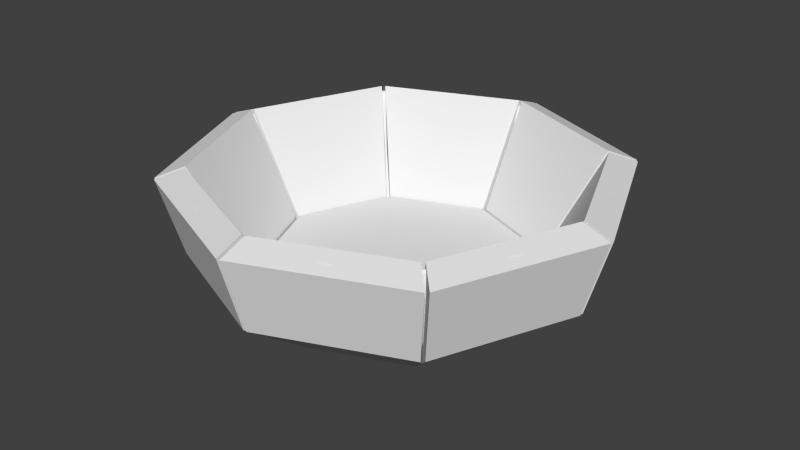 # Source: bowl.blend  (saved by Blender 2.73.0; exported with 4.5.12 LTS)
import bpy
from mathutils import Matrix  # noqa: F401  (used for matrix-valued properties, if any)

bpy.ops.wm.read_factory_settings(use_empty=True)
scene = bpy.context.scene
scene.name = 'Scene'

# ---- collections
col_collection_1 = bpy.data.collections.new('Collection 1'); scene.collection.children.link(col_collection_1)

# ---- world
world_world = bpy.data.worlds.new('World'); scene.world = world_world
world_world.color = (0.05088, 0.05088, 0.05088)
world_world.use_sun_shadow = False
world_world.sun_shadow_jitter_overblur = 0.0
world_world.cycles.sampling_method = 'MANUAL'
world_world.cycles.sample_map_resolution = 256

# ---- meshes
me_cylinder_012 = bpy.data.meshes.new('Cylinder.012')
me_cylinder_012.from_pydata([(-8.835, 0.1244, 0.01767), (-9.037, 0.1244, 2.141), (-6.335, 6.159, 0.01767), (-6.478, 6.302, 2.141), (-12.76, 0.1244, 8.905), (-14.61, 0.1244, 8.218), (-9.108, 8.932, 8.905), (-10.42, 10.24, 8.218), (-9.371, 9.195, 3.164), (-13.13, 0.1244, 3.164)], [], [(9, 5, 7, 8), (5, 4, 6, 7), (0, 9, 8, 2), (4, 1, 3, 6), (0, 2, 3, 1), (9, 0, 1, 4, 5), (8, 7, 6, 3, 2)])
me_cylinder_012.use_remesh_preserve_volume = False
me_cylinder_012.use_remesh_preserve_attributes = False
me_cylinder_012.use_mirror_vertex_groups = False
me_cylinder_012.update()
me_cylinder_011 = bpy.data.meshes.new('Cylinder.011')
me_cylinder_011.from_pydata([(-6.335, -6.159, 0.01767), (-6.478, -6.302, 2.141), (-8.835, -0.1244, 0.01767), (-9.037, -0.1244, 2.141), (-9.108, -8.932, 8.905), (-10.42, -10.24, 8.218), (-12.76, -0.1244, 8.905), (-14.61, -0.1244, 8.218), (-13.13, -0.1244, 3.164), (-9.371, -9.195, 3.164)], [], [(4, 1, 3, 6), (9, 5, 7, 8), (5, 4, 6, 7), (0, 9, 8, 2), (0, 2, 3, 1), (8, 7, 6, 3, 2), (9, 0, 1, 4, 5)])
me_cylinder_011.use_remesh_preserve_volume = False
me_cylinder_011.use_remesh_preserve_attributes = False
me_cylinder_011.use_mirror_vertex_groups = False
me_cylinder_011.update()
me_cylinder_009 = bpy.data.meshes.new('Cylinder.009')
me_cylinder_009.from_pydata([(-0.1244, 8.835, 0.01767), (-0.1244, 9.037, 2.141), (-6.159, 6.335, 0.01767), (-6.302, 6.478, 2.141), (-0.1244, 14.61, 8.218), (-0.1244, 12.76, 8.905), (-8.932, 9.108, 8.905), (-10.24, 10.42, 8.218), (-0.1244, 13.13, 3.164), (-9.195, 9.371, 3.164)], [], [(6, 3, 1, 5), (9, 7, 4, 8), (7, 6, 5, 4), (2, 9, 8, 0), (2, 0, 1, 3), (0, 8, 4, 5, 1), (9, 2, 3, 6, 7)])
me_cylinder_009.use_remesh_preserve_volume = False
me_cylinder_009.use_remesh_preserve_attributes = False
me_cylinder_009.use_mirror_vertex_groups = False
me_cylinder_009.update()
me_cylinder_008 = bpy.data.meshes.new('Cylinder.008')
me_cylinder_008.from_pydata([(9.195, 9.371, 3.164), (0.1244, 13.13, 3.164), (10.24, 10.42, 8.218), (8.932, 9.108, 8.905), (0.1244, 12.76, 8.905), (0.1244, 14.61, 8.218), (6.302, 6.478, 2.141), (6.159, 6.335, 0.01767), (0.1244, 9.037, 2.141), (0.1244, 8.835, 0.01767)], [], [(5, 4, 3, 2), (1, 5, 2, 0), (4, 8, 6, 3), (9, 1, 0, 7), (6, 8, 9, 7), (6, 7, 0, 2, 3), (4, 5, 1, 9, 8)])
me_cylinder_008.use_remesh_preserve_volume = False
me_cylinder_008.use_remesh_preserve_attributes = False
me_cylinder_008.use_mirror_vertex_groups = False
me_cylinder_008.update()
me_cylinder_007 = bpy.data.meshes.new('Cylinder.007')
me_cylinder_007.from_pydata([(9.371, 9.195, 3.164), (13.13, 0.1244, 3.164), (14.61, 0.1244, 8.218), (12.76, 0.1244, 8.905), (10.42, 10.24, 8.218), (9.108, 8.932, 8.905), (9.037, 0.1244, 2.141), (8.835, 0.1244, 0.01767), (6.478, 6.302, 2.141), (6.335, 6.159, 0.01767)], [], [(9, 0, 1, 7), (4, 5, 3, 2), (0, 4, 2, 1), (5, 8, 6, 3), (6, 8, 9, 7), (6, 7, 1, 2, 3), (8, 5, 4, 0, 9)])
me_cylinder_007.use_remesh_preserve_volume = False
me_cylinder_007.use_remesh_preserve_attributes = False
me_cylinder_007.use_mirror_vertex_groups = False
me_cylinder_007.update()
me_cylinder_006 = bpy.data.meshes.new('Cylinder.006')
me_cylinder_006.from_pydata([(13.13, -0.1244, 3.164), (9.371, -9.195, 3.164), (10.42, -10.24, 8.218), (9.108, -8.932, 8.905), (14.61, -0.1244, 8.218), (12.76, -0.1244, 8.905), (6.478, -6.302, 2.141), (6.335, -6.159, 0.01767), (9.037, -0.1244, 2.141), (8.835, -0.1244, 0.01767)], [], [(9, 0, 1, 7), (4, 5, 3, 2), (0, 4, 2, 1), (5, 8, 6, 3), (6, 8, 9, 7), (6, 7, 1, 2, 3), (8, 5, 4, 0, 9)])
me_cylinder_006.use_remesh_preserve_volume = False
me_cylinder_006.use_remesh_preserve_attributes = False
me_cylinder_006.use_mirror_vertex_groups = False
me_cylinder_006.update()
me_cylinder_005 = bpy.data.meshes.new('Cylinder.005')
me_cylinder_005.from_pydata([(6.159, -6.335, 0.01767), (6.302, -6.478, 2.141), (0.1244, -8.835, 0.01767), (0.1244, -9.037, 2.141), (8.932, -9.108, 8.905), (10.24, -10.42, 8.218), (0.1244, -12.76, 8.905), (0.1244, -14.61, 8.218), (0.1244, -13.13, 3.164), (9.195, -9.371, 3.164)], [], [(4, 1, 3, 6), (9, 5, 7, 8), (5, 4, 6, 7), (0, 9, 8, 2), (0, 2, 3, 1), (8, 7, 6, 3, 2), (9, 0, 1, 4, 5)])
me_cylinder_005.use_remesh_preserve_volume = False
me_cylinder_005.use_remesh_preserve_attributes = False
me_cylinder_005.use_mirror_vertex_groups = False
me_cylinder_005.update()
me_cylinder_003 = bpy.data.meshes.new('Cylinder.003')
me_cylinder_003.from_pydata([(-0.1244, -8.835, 0.01767), (-0.1244, -9.037, 2.141), (-6.159, -6.335, 0.01767), (-6.302, -6.478, 2.141), (-0.1244, -12.76, 8.905), (-0.1244, -14.61, 8.218), (-8.932, -9.108, 8.905), (-10.24, -10.42, 8.218), (-9.195, -9.371, 3.164), (-0.1244, -13.13, 3.164)], [], [(4, 1, 3, 6), (9, 5, 7, 8), (5, 4, 6, 7), (0, 9, 8, 2), (0, 2, 3, 1), (8, 7, 6, 3, 2), (9, 0, 1, 4, 5)])
me_cylinder_003.use_remesh_preserve_volume = False
me_cylinder_003.use_remesh_preserve_attributes = False
me_cylinder_003.use_mirror_vertex_groups = False
me_cylinder_003.update()
me_cylinder_002 = bpy.data.meshes.new('Cylinder.002')
me_cylinder_002.from_pydata([(-5.699e-08, 8.688, 0.02543), (-6.685e-08, 8.895, 2.122), (6.144, 6.144, 0.02543), (6.289, 6.289, 2.122), (8.688, -2.982e-07, 0.02543), (8.895, -3.219e-07, 2.122), (6.144, -6.144, 0.02543), (6.289, -6.289, 2.122), (-8.165e-07, -8.688, 0.02543), (-8.444e-07, -8.895, 2.122), (-6.144, -6.144, 0.02543), (-6.289, -6.289, 2.122), (-8.688, 1.852e-07, 0.02543), (-8.895, 1.729e-07, 2.122), (-6.144, 6.144, 0.02543), (-6.289, 6.289, 2.122)], [], [(3, 1, 15, 13, 11, 9, 7, 5), (0, 2, 4, 6, 8, 10, 12, 14), (4, 5, 7, 6), (2, 3, 5, 4), (0, 1, 3, 2), (14, 15, 1, 0), (12, 13, 15, 14), (10, 11, 13, 12), (8, 9, 11, 10), (6, 7, 9, 8)])
me_cylinder_002.use_remesh_preserve_volume = False
me_cylinder_002.use_remesh_preserve_attributes = False
me_cylinder_002.use_mirror_vertex_groups = False
me_cylinder_002.update()
me_cylinder = bpy.data.meshes.new('Cylinder')
me_cylinder.from_pydata([(2.498, 6.03, 0.7051), (6.03, 2.498, 0.7051), (6.03, -2.498, 0.7051), (2.498, -6.03, 0.7051), (-2.498, -6.03, 0.7051), (-6.03, -2.498, 0.7051), (-5.364e-07, 2.861e-07, 0.364), (-2.498, 6.03, 0.7051), (-6.03, 2.498, 0.7051), (-6.706e-08, 6.706e-08, 0.02539), (-7.672, 3.178, 0.5851), (-11.17, 4.628, 3.741), (-11.94, 4.945, 8.337), (-11.76, 4.87, 8.473), (-10.91, 4.518, 4.52), (-3.178, 7.672, 0.5851), (-4.628, 11.17, 3.741), (-4.945, 11.94, 8.337), (-4.87, 11.76, 8.473), (-4.518, 10.91, 4.52), (-7.672, -3.178, 0.5851), (-11.17, -4.628, 3.741), (-11.94, -4.945, 8.337), (-11.76, -4.87, 8.473), (-10.91, -4.518, 4.52), (-3.178, -7.672, 0.5851), (-4.628, -11.17, 3.741), (-4.945, -11.94, 8.337), (-4.87, -11.76, 8.473), (-4.518, -10.91, 4.52), (3.178, -7.672, 0.5851), (4.628, -11.17, 3.741), (4.945, -11.94, 8.337), (4.87, -11.76, 8.473), (4.518, -10.91, 4.52), (7.672, -3.178, 0.5851), (11.17, -4.628, 3.741), (11.94, -4.945, 8.337), (11.76, -4.87, 8.473), (10.91, -4.518, 4.52), (7.672, 3.178, 0.5851), (11.17, 4.628, 3.741), (11.94, 4.945, 8.337), (11.76, 4.87, 8.473), (10.91, 4.518, 4.52), (3.178, 7.672, 0.5851), (4.628, 11.17, 3.741), (4.945, 11.94, 8.337), (4.87, 11.76, 8.473), (4.518, 10.91, 4.52), (3.18, 7.678, 0.1575), (7.678, 3.18, 0.1575), (7.678, -3.18, 0.1575), (3.18, -7.678, 0.1575), (-3.18, -7.678, 0.1575), (-7.678, -3.18, 0.1575), (-3.18, 7.678, 0.1575), (-7.678, 3.18, 0.1575), (-1.556e-07, 6.547, 0.7051), (5.895, 5.895, 0.1575), (8.336, -2.012e-07, 0.1575), (5.895, -5.895, 0.1575), (-7.376e-07, -8.336, 0.1575), (-5.895, -5.895, 0.1575), (-8.336, 6.706e-08, 0.1575), (-5.895, 5.895, 0.1575), (-1.341e-07, 8.33, 0.5851), (-1.417e-07, 12.13, 3.741), (-7.686e-08, 12.96, 8.337), (-7.773e-08, 12.77, 8.473), (-1.342e-07, 11.84, 4.52), (4.63, 4.63, 0.7051), (8.374, 8.374, 4.52), (9.027, 9.027, 8.473), (9.166, 9.166, 8.337), (8.579, 8.579, 3.741), (6.547, -1.067e-07, 0.7051), (11.84, -3.776e-07, 4.52), (12.77, -5.314e-07, 8.473), (12.96, -4.301e-07, 8.337), (12.13, -2.623e-07, 3.741), (4.63, -4.63, 0.7051), (8.374, -8.374, 4.52), (9.027, -9.027, 8.473), (9.166, -9.166, 8.337), (8.579, -8.579, 3.741), (-6.145e-07, -6.547, 0.7051), (-7.659e-07, -11.84, 4.52), (-1.107e-06, -12.77, 8.473), (-1.115e-06, -12.96, 8.337), (-9.285e-07, -12.13, 3.741), (-4.63, -4.63, 0.7051), (-8.374, -8.374, 4.52), (-9.027, -9.027, 8.473), (-9.166, -9.166, 8.337), (-8.579, -8.579, 3.741), (-6.547, 9.73e-08, 0.7051), (-11.84, 1.47e-09, 4.52), (-12.77, 8.615e-08, 8.473), (-12.96, 8.895e-08, 8.337), (-12.13, 1.311e-07, 3.741), (-4.63, 4.63, 0.7051), (-8.374, 8.374, 4.52), (-9.027, 9.027, 8.473), (-9.166, 9.166, 8.337), (-8.579, 8.579, 3.741), (-8.61, 3.566, 0.8329), (-11.94, 4.945, 6.861), (-11.87, 4.918, 8.536), (-11.47, 4.75, 7.599), (-8.468, 3.508, 1.435), (-3.566, 8.61, 0.8329), (-4.945, 11.94, 6.861), (-4.918, 11.87, 8.536), (-4.75, 11.47, 7.599), (-3.508, 8.468, 1.435), (-8.61, -3.566, 0.8329), (-11.94, -4.945, 6.861), (-11.87, -4.918, 8.536), (-11.47, -4.75, 7.599), (-8.468, -3.508, 1.435), (-3.566, -8.61, 0.8329), (-4.945, -11.94, 6.861), (-4.918, -11.87, 8.536), (-4.75, -11.47, 7.599), (-3.508, -8.468, 1.435), (3.566, -8.61, 0.8329), (4.945, -11.94, 6.861), (4.918, -11.87, 8.536), (4.75, -11.47, 7.599), (3.508, -8.468, 1.435), (8.61, -3.566, 0.8329), (11.94, -4.945, 6.861), (11.87, -4.918, 8.536), (11.47, -4.75, 7.599), (8.468, -3.508, 1.435), (8.61, 3.566, 0.8329), (11.94, 4.945, 6.861), (11.87, 4.918, 8.536), (11.47, 4.75, 7.599), (8.468, 3.508, 1.435), (3.566, 8.61, 0.8329), (4.945, 11.94, 6.861), (4.918, 11.87, 8.536), (4.75, 11.47, 7.599), (3.508, 8.468, 1.435), (5.89, 5.89, 0.5851), (8.33, -2.682e-07, 0.5851), (5.89, -5.89, 0.5851), (-8.047e-07, -8.33, 0.5851), (-5.89, -5.89, 0.5851), (-8.33, 2.012e-07, 0.5851), (-5.89, 5.89, 0.5851), (-1.341e-07, 8.336, 0.1575), (3.179, 7.674, 0.4211), (7.674, 3.179, 0.4211), (7.674, -3.179, 0.4211), (3.179, -7.674, 0.4211), (-3.179, -7.674, 0.4211), (-7.674, -3.179, 0.4211), (-3.179, 7.674, 0.4211), (-7.674, 3.179, 0.4211), (-1.543e-07, 9.348, 0.8329), (-1.175e-07, 12.96, 6.861), (-1.687e-07, 12.89, 8.536), (-7.158e-08, 12.45, 7.599), (-1.58e-07, 9.194, 1.435), (6.501, 6.501, 1.435), (8.805, 8.805, 7.599), (9.116, 9.116, 8.536), (9.166, 9.166, 6.861), (6.61, 6.61, 0.8329), (9.194, -2.96e-07, 1.435), (12.45, -4.513e-07, 7.599), (12.89, -5.289e-07, 8.536), (12.96, -4.395e-07, 6.861), (9.348, -2.943e-07, 0.8329), (6.501, -6.501, 1.435), (8.805, -8.805, 7.599), (9.116, -9.116, 8.536), (9.166, -9.166, 6.861), (6.61, -6.61, 0.8329), (-7.435e-07, -9.194, 1.435), (-9.34e-07, -12.45, 7.599), (-1.142e-06, -12.89, 8.536), (-1.074e-06, -12.96, 6.861), (-8.327e-07, -9.348, 0.8329), (-6.501, -6.501, 1.435), (-8.805, -8.805, 7.599), (-9.116, -9.116, 8.536), (-9.166, -9.166, 6.861), (-6.61, -6.61, 0.8329), (-9.194, 8.236e-08, 1.435), (-12.45, 7.782e-08, 7.599), (-12.89, 4.13e-08, 8.536), (-12.96, 8.541e-08, 6.861), (-9.348, 1.545e-07, 0.8329), (-6.501, 6.501, 1.435), (-8.805, 8.805, 7.599), (-9.116, 9.116, 8.536), (-9.166, 9.166, 6.861), (-6.61, 6.61, 0.8329), (5.892, 5.892, 0.4211), (8.332, -2.509e-07, 0.4211), (5.892, -5.892, 0.4211), (-7.594e-07, -8.332, 0.4211), (-5.892, -5.892, 0.4211), (-8.332, 1.165e-07, 0.4211), (-5.892, 5.892, 0.4211), (-1.485e-07, 8.332, 0.4211)], [], [(0, 145, 166, 58), (0, 71, 167, 145), (1, 140, 167, 71), (6, 1, 71, 0), (1, 76, 172, 140), (2, 135, 172, 76), (6, 2, 76, 1), (2, 81, 177, 135), (3, 130, 177, 81), (6, 3, 81, 2), (3, 86, 182, 130), (4, 125, 182, 86), (6, 4, 86, 3), (4, 91, 187, 125), (5, 120, 187, 91), (6, 5, 91, 4), (5, 96, 192, 120), (6, 8, 96, 5), (7, 115, 197, 101), (8, 6, 7, 101), (7, 58, 166, 115), (8, 110, 192, 96), (6, 0, 58, 7), (8, 101, 197, 110), (50, 59, 51, 9), (51, 60, 52, 9), (52, 61, 53, 9), (53, 62, 54, 9), (54, 63, 55, 9), (55, 64, 57, 9), (57, 65, 56, 9), (10, 161, 207, 151), (10, 151, 196, 106), (10, 106, 201, 152), (10, 152, 208, 161), (11, 106, 196, 100), (11, 100, 195, 107), (11, 107, 200, 105), (11, 105, 201, 106), (12, 107, 195, 99), (12, 99, 194, 108), (12, 108, 199, 104), (12, 104, 200, 107), (13, 108, 194, 98), (13, 98, 193, 109), (13, 109, 198, 103), (13, 103, 199, 108), (14, 109, 193, 97), (14, 97, 192, 110), (14, 110, 197, 102), (14, 102, 198, 109), (15, 160, 208, 152), (15, 152, 201, 111), (15, 111, 162, 66), (15, 66, 209, 160), (16, 111, 201, 105), (16, 105, 200, 112), (16, 112, 163, 67), (16, 67, 162, 111), (17, 112, 200, 104), (17, 104, 199, 113), (17, 113, 164, 68), (17, 68, 163, 112), (18, 113, 199, 103), (18, 103, 198, 114), (18, 114, 165, 69), (18, 69, 164, 113), (19, 114, 198, 102), (19, 102, 197, 115), (19, 115, 166, 70), (19, 70, 165, 114), (20, 159, 206, 150), (20, 150, 191, 116), (20, 116, 196, 151), (20, 151, 207, 159), (21, 116, 191, 95), (21, 95, 190, 117), (21, 117, 195, 100), (21, 100, 196, 116), (22, 117, 190, 94), (22, 94, 189, 118), (22, 118, 194, 99), (22, 99, 195, 117), (23, 118, 189, 93), (23, 93, 188, 119), (23, 119, 193, 98), (23, 98, 194, 118), (24, 119, 188, 92), (24, 92, 187, 120), (24, 120, 192, 97), (24, 97, 193, 119), (25, 158, 205, 149), (25, 149, 186, 121), (25, 121, 191, 150), (25, 150, 206, 158), (26, 121, 186, 90), (26, 90, 185, 122), (26, 122, 190, 95), (26, 95, 191, 121), (27, 122, 185, 89), (27, 89, 184, 123), (27, 123, 189, 94), (27, 94, 190, 122), (28, 123, 184, 88), (28, 88, 183, 124), (28, 124, 188, 93), (28, 93, 189, 123), (29, 124, 183, 87), (29, 87, 182, 125), (29, 125, 187, 92), (29, 92, 188, 124), (30, 157, 204, 148), (30, 148, 181, 126), (30, 126, 186, 149), (30, 149, 205, 157), (31, 126, 181, 85), (31, 85, 180, 127), (31, 127, 185, 90), (31, 90, 186, 126), (32, 127, 180, 84), (32, 84, 179, 128), (32, 128, 184, 89), (32, 89, 185, 127), (33, 128, 179, 83), (33, 83, 178, 129), (33, 129, 183, 88), (33, 88, 184, 128), (34, 129, 178, 82), (34, 82, 177, 130), (34, 130, 182, 87), (34, 87, 183, 129), (35, 156, 203, 147), (35, 147, 176, 131), (35, 131, 181, 148), (35, 148, 204, 156), (36, 131, 176, 80), (36, 80, 175, 132), (36, 132, 180, 85), (36, 85, 181, 131), (37, 132, 175, 79), (37, 79, 174, 133), (37, 133, 179, 84), (37, 84, 180, 132), (38, 133, 174, 78), (38, 78, 173, 134), (38, 134, 178, 83), (38, 83, 179, 133), (39, 134, 173, 77), (39, 77, 172, 135), (39, 135, 177, 82), (39, 82, 178, 134), (40, 155, 202, 146), (40, 146, 171, 136), (40, 136, 176, 147), (40, 147, 203, 155), (41, 136, 171, 75), (41, 75, 170, 137), (41, 137, 175, 80), (41, 80, 176, 136), (42, 137, 170, 74), (42, 74, 169, 138), (42, 138, 174, 79), (42, 79, 175, 137), (43, 138, 169, 73), (43, 73, 168, 139), (43, 139, 173, 78), (43, 78, 174, 138), (44, 139, 168, 72), (44, 72, 167, 140), (44, 140, 172, 77), (44, 77, 173, 139), (45, 154, 209, 66), (45, 66, 162, 141), (45, 141, 171, 146), (45, 146, 202, 154), (46, 141, 162, 67), (46, 67, 163, 142), (46, 142, 170, 75), (46, 75, 171, 141), (47, 142, 163, 68), (47, 68, 164, 143), (47, 143, 169, 74), (47, 74, 170, 142), (48, 143, 164, 69), (48, 69, 165, 144), (48, 144, 168, 73), (48, 73, 169, 143), (49, 144, 165, 70), (49, 70, 166, 145), (49, 145, 167, 72), (49, 72, 168, 144), (50, 153, 209, 154), (50, 154, 202, 59), (51, 59, 202, 155), (51, 155, 203, 60), (52, 60, 203, 156), (52, 156, 204, 61), (53, 61, 204, 157), (53, 157, 205, 62), (54, 62, 205, 158), (54, 158, 206, 63), (55, 63, 206, 159), (55, 159, 207, 64), (50, 9, 56, 153), (56, 65, 208, 160), (56, 160, 209, 153), (57, 64, 207, 161), (57, 161, 208, 65)])
me_cylinder.polygons.foreach_set('use_smooth', [True] * 208)
_uv = me_cylinder.uv_layers.new(name='UVMap')
_uv.uv.foreach_set('vector', [0.4529, 0.5534, 0.4856, 0.5754, 0.454, 0.6131, 0.4266, 0.5827, 0.4529, 0.5534, 0.47, 0.518, 0.5085, 0.5317, 0.4856, 0.5754, 0.4791, 0.4798, 0.5184, 0.4832, 0.5085, 0.5317, 0.47, 0.518, 0.7301, 0.6693, 0.7831, 0.7473, 0.7493, 0.762, 0.7124, 0.762, 0.4791, 0.4798, 0.4769, 0.4408, 0.5171, 0.4329, 0.5184, 0.4832, 0.4638, 0.4041, 0.5001, 0.3831, 0.5171, 0.4329, 0.4769, 0.4408, 0.7301, 0.6693, 0.8227, 0.687, 0.8092, 0.7213, 0.7831, 0.7473, 0.1735, 0.4041, 0.1604, 0.4408, 0.1202, 0.4329, 0.1372, 0.3831, 0.1582, 0.4798, 0.1189, 0.4832, 0.1202, 0.4329, 0.1604, 0.4408, 0.7301, 0.6693, 0.8081, 0.6163, 0.8227, 0.6501, 0.8227, 0.687, 0.1582, 0.4798, 0.1673, 0.518, 0.1288, 0.5317, 0.1189, 0.4832, 0.1844, 0.5534, 0.1517, 0.5754, 0.1288, 0.5317, 0.1673, 0.518, 0.7301, 0.6693, 0.7478, 0.5767, 0.782, 0.5902, 0.8081, 0.6163, 0.1844, 0.5534, 0.2107, 0.5827, 0.1833, 0.6131, 0.1517, 0.5754, 0.2426, 0.6059, 0.2241, 0.6407, 0.1833, 0.6131, 0.2107, 0.5827, 0.7301, 0.6693, 0.6771, 0.5913, 0.7109, 0.5767, 0.7478, 0.5767, 0.2426, 0.6059, 0.2796, 0.6194, 0.2697, 0.6591, 0.2241, 0.6407, 0.7301, 0.6693, 0.6374, 0.6516, 0.651, 0.6174, 0.6771, 0.5913, 0.3947, 0.6059, 0.4133, 0.6407, 0.3676, 0.6591, 0.3577, 0.6194, 0.6374, 0.6516, 0.7301, 0.6693, 0.6521, 0.7223, 0.6374, 0.6885, 0.3947, 0.6059, 0.4266, 0.5827, 0.454, 0.6131, 0.4133, 0.6407, 0.3187, 0.6249, 0.3187, 0.6643, 0.2697, 0.6591, 0.2796, 0.6194, 0.7301, 0.6693, 0.7124, 0.762, 0.6782, 0.7484, 0.6521, 0.7223, 0.3187, 0.6249, 0.3577, 0.6194, 0.3676, 0.6591, 0.3187, 0.6643, 0.8546, 0.391, 0.8732, 0.4341, 0.8732, 0.481, 0.7553, 0.4585, 0.8732, 0.481, 0.856, 0.5246, 0.8228, 0.5577, 0.7553, 0.4585, 0.8228, 0.5577, 0.7797, 0.5764, 0.7328, 0.5764, 0.7553, 0.4585, 0.7328, 0.5764, 0.6892, 0.5591, 0.6561, 0.5259, 0.7553, 0.4585, 0.6561, 0.5259, 0.6374, 0.4829, 0.6374, 0.436, 0.7553, 0.4585, 0.6374, 0.436, 0.6547, 0.3924, 0.6879, 0.3592, 0.7553, 0.4585, 0.6879, 0.3592, 0.7309, 0.3406, 0.7778, 0.3406, 0.7553, 0.4585, 0.5, 0.1421, 0.5, 0.1447, 0.4461, 0.1486, 0.4457, 0.1459, 0.5, 0.1421, 0.4457, 0.1459, 0.4437, 0.1291, 0.5, 0.1263, 0.5, 0.1421, 0.5, 0.1263, 0.5563, 0.1291, 0.5543, 0.1459, 0.5, 0.1421, 0.5543, 0.1459, 0.5539, 0.1486, 0.5, 0.1447, 0.5, 0.06815, 0.5, 0.1263, 0.4437, 0.1291, 0.4368, 0.07065, 0.5, 0.06815, 0.4368, 0.07065, 0.4317, 0.02752, 0.5, 0.02396, 0.5, 0.06815, 0.5, 0.02396, 0.5683, 0.02752, 0.5632, 0.07065, 0.5, 0.06815, 0.5632, 0.07065, 0.5563, 0.1291, 0.5, 0.1263, 0.5, 0.003129, 0.5, 0.02396, 0.4317, 0.02752, 0.4292, 0.007132, 0.5, 0.003129, 0.4292, 0.007132, 0.4289, 0.004106, 0.5, 0.0001535, 0.5, 0.003129, 0.5, 0.0001535, 0.5711, 0.004104, 0.5707, 0.00713, 0.5, 0.003129, 0.5707, 0.00713, 0.5683, 0.02752, 0.5, 0.02396, 0.3187, 0.7801, 0.3187, 0.7822, 0.2414, 0.7726, 0.242, 0.7704, 0.3187, 0.7801, 0.242, 0.7704, 0.2453, 0.7569, 0.3187, 0.7659, 0.3187, 0.7801, 0.3187, 0.7659, 0.392, 0.7569, 0.3954, 0.7704, 0.3187, 0.7801, 0.3954, 0.7704, 0.3959, 0.7726, 0.3187, 0.7822, 0.3187, 0.7195, 0.3187, 0.7659, 0.2453, 0.7569, 0.2562, 0.7134, 0.3187, 0.7195, 0.2562, 0.7134, 0.2697, 0.6591, 0.3187, 0.6643, 0.3187, 0.7195, 0.3187, 0.6643, 0.3676, 0.6591, 0.3811, 0.7134, 0.3187, 0.7195, 0.3811, 0.7134, 0.392, 0.7569, 0.3187, 0.7659, 0.6079, 0.1549, 0.6073, 0.1574, 0.5539, 0.1486, 0.5543, 0.1459, 0.6079, 0.1549, 0.5543, 0.1459, 0.5563, 0.1291, 0.6116, 0.1395, 0.6079, 0.1549, 0.6116, 0.1395, 0.6657, 0.1555, 0.6598, 0.1714, 0.6079, 0.1549, 0.6598, 0.1714, 0.6588, 0.1739, 0.6073, 0.1574, 0.6252, 0.08303, 0.6116, 0.1395, 0.5563, 0.1291, 0.5632, 0.07065, 0.6252, 0.08303, 0.5632, 0.07065, 0.5683, 0.02752, 0.6356, 0.04006, 0.6252, 0.08303, 0.6356, 0.04006, 0.7012, 0.05953, 0.6861, 0.1003, 0.6252, 0.08303, 0.6861, 0.1003, 0.6657, 0.1555, 0.6116, 0.1395, 0.6405, 0.01981, 0.6356, 0.04006, 0.5683, 0.02752, 0.5707, 0.00713, 0.6405, 0.01981, 0.5707, 0.00713, 0.5711, 0.004104, 0.6412, 0.01691, 0.6405, 0.01981, 0.6412, 0.01691, 0.7094, 0.0374, 0.7083, 0.04026, 0.6405, 0.01981, 0.7083, 0.04026, 0.7012, 0.05953, 0.6356, 0.04006, 0.4676, 0.743, 0.4686, 0.7448, 0.3959, 0.7726, 0.3954, 0.7704, 0.4676, 0.743, 0.3954, 0.7704, 0.392, 0.7569, 0.461, 0.7304, 0.4676, 0.743, 0.461, 0.7304, 0.5215, 0.688, 0.5308, 0.6984, 0.4676, 0.743, 0.5308, 0.6984, 0.5323, 0.7, 0.4686, 0.7448, 0.4392, 0.6894, 0.461, 0.7304, 0.392, 0.7569, 0.3811, 0.7134, 0.4392, 0.6894, 0.3811, 0.7134, 0.3676, 0.6591, 0.4133, 0.6407, 0.4392, 0.6894, 0.4133, 0.6407, 0.454, 0.6131, 0.4915, 0.6547, 0.4392, 0.6894, 0.4915, 0.6547, 0.5215, 0.688, 0.461, 0.7304, 0.3921, 0.1549, 0.3927, 0.1574, 0.3412, 0.1739, 0.3402, 0.1714, 0.3921, 0.1549, 0.3402, 0.1714, 0.3343, 0.1555, 0.3884, 0.1395, 0.3921, 0.1549, 0.3884, 0.1395, 0.4437, 0.1291, 0.4457, 0.1459, 0.3921, 0.1549, 0.4457, 0.1459, 0.4461, 0.1486, 0.3927, 0.1574, 0.3747, 0.08303, 0.3884, 0.1395, 0.3343, 0.1555, 0.3139, 0.1003, 0.3747, 0.08303, 0.3139, 0.1003, 0.2988, 0.05954, 0.3644, 0.04007, 0.3747, 0.08303, 0.3644, 0.04007, 0.4317, 0.02752, 0.4368, 0.07065, 0.3747, 0.08303, 0.4368, 0.07065, 0.4437, 0.1291, 0.3884, 0.1395, 0.3595, 0.01981, 0.3644, 0.04007, 0.2988, 0.05954, 0.2916, 0.04026, 0.3595, 0.01981, 0.2916, 0.04026, 0.2906, 0.03741, 0.3588, 0.01692, 0.3595, 0.01981, 0.3588, 0.01692, 0.4289, 0.004106, 0.4292, 0.007132, 0.3595, 0.01981, 0.4292, 0.007132, 0.4317, 0.02752, 0.3644, 0.04007, 0.1697, 0.743, 0.1687, 0.7448, 0.105, 0.7, 0.1065, 0.6984, 0.1697, 0.743, 0.1065, 0.6984, 0.1158, 0.688, 0.1764, 0.7304, 0.1697, 0.743, 0.1764, 0.7304, 0.2453, 0.7569, 0.242, 0.7704, 0.1697, 0.743, 0.242, 0.7704, 0.2414, 0.7726, 0.1687, 0.7448, 0.1981, 0.6894, 0.1764, 0.7304, 0.1158, 0.688, 0.1458, 0.6547, 0.1981, 0.6894, 0.1458, 0.6547, 0.1833, 0.6131, 0.2241, 0.6407, 0.1981, 0.6894, 0.2241, 0.6407, 0.2697, 0.6591, 0.2562, 0.7134, 0.1981, 0.6894, 0.2562, 0.7134, 0.2453, 0.7569, 0.1764, 0.7304, 0.2902, 0.1928, 0.2914, 0.1951, 0.2452, 0.2234, 0.2436, 0.2211, 0.2902, 0.1928, 0.2436, 0.2211, 0.2341, 0.207, 0.2829, 0.1787, 0.2902, 0.1928, 0.2829, 0.1787, 0.3343, 0.1555, 0.3402, 0.1714, 0.2902, 0.1928, 0.3402, 0.1714, 0.3412, 0.1739, 0.2914, 0.1951, 0.2564, 0.1269, 0.2829, 0.1787, 0.2341, 0.207, 0.201, 0.1581, 0.2564, 0.1269, 0.201, 0.1581, 0.1767, 0.1218, 0.2362, 0.08749, 0.2564, 0.1269, 0.2362, 0.08749, 0.2988, 0.05954, 0.3139, 0.1003, 0.2564, 0.1269, 0.3139, 0.1003, 0.3343, 0.1555, 0.2829, 0.1787, 0.2267, 0.0689, 0.2362, 0.08749, 0.1767, 0.1218, 0.1653, 0.1046, 0.2267, 0.0689, 0.1653, 0.1046, 0.1636, 0.1021, 0.2254, 0.06624, 0.2267, 0.0689, 0.2254, 0.06624, 0.2906, 0.03741, 0.2916, 0.04026, 0.2267, 0.0689, 0.2916, 0.04026, 0.2988, 0.05954, 0.2362, 0.08749, 0.05545, 0.6402, 0.05371, 0.6414, 0.01835, 0.5718, 0.0204, 0.571, 0.05545, 0.6402, 0.0204, 0.571, 0.03356, 0.5662, 0.06729, 0.6322, 0.05545, 0.6402, 0.06729, 0.6322, 0.1158, 0.688, 0.1065, 0.6984, 0.05545, 0.6402, 0.1065, 0.6984, 0.105, 0.7, 0.05371, 0.6414, 0.1058, 0.6062, 0.06729, 0.6322, 0.03356, 0.5662, 0.07591, 0.5507, 0.1058, 0.6062, 0.07591, 0.5507, 0.1288, 0.5317, 0.1517, 0.5754, 0.1058, 0.6062, 0.1517, 0.5754, 0.1833, 0.6131, 0.1458, 0.6547, 0.1058, 0.6062, 0.1458, 0.6547, 0.1158, 0.688, 0.06729, 0.6322, 0.2002, 0.2541, 0.2019, 0.256, 0.1644, 0.2952, 0.1623, 0.2934, 0.2002, 0.2541, 0.1623, 0.2934, 0.1492, 0.2824, 0.1896, 0.2422, 0.2002, 0.2541, 0.1896, 0.2422, 0.2341, 0.207, 0.2436, 0.2211, 0.2002, 0.2541, 0.2436, 0.2211, 0.2452, 0.2234, 0.2019, 0.256, 0.1509, 0.198, 0.1896, 0.2422, 0.1492, 0.2824, 0.1031, 0.2429, 0.1509, 0.198, 0.1031, 0.2429, 0.06999, 0.2115, 0.1218, 0.1638, 0.1509, 0.198, 0.1218, 0.1638, 0.1767, 0.1218, 0.201, 0.1581, 0.1509, 0.198, 0.201, 0.1581, 0.2341, 0.207, 0.1896, 0.2422, 0.1082, 0.1476, 0.1218, 0.1638, 0.06999, 0.2115, 0.05494, 0.1964, 0.1082, 0.1476, 0.05494, 0.1964, 0.05273, 0.1942, 0.1063, 0.1453, 0.1082, 0.1476, 0.1063, 0.1453, 0.1636, 0.1021, 0.1653, 0.1046, 0.1082, 0.1476, 0.1653, 0.1046, 0.1767, 0.1218, 0.1218, 0.1638, 0.00226, 0.4953, 0.0001535, 0.4956, 0.0004441, 0.4168, 0.002625, 0.4171, 0.00226, 0.4953, 0.002625, 0.4171, 0.01688, 0.4187, 0.01657, 0.4937, 0.00226, 0.4953, 0.01657, 0.4937, 0.03356, 0.5662, 0.0204, 0.571, 0.00226, 0.4953, 0.0204, 0.571, 0.01835, 0.5718, 0.0001535, 0.4956, 0.06328, 0.4886, 0.01657, 0.4937, 0.01688, 0.4187, 0.06294, 0.4242, 0.06328, 0.4886, 0.06294, 0.4242, 0.1202, 0.4329, 0.1189, 0.4832, 0.06328, 0.4886, 0.1189, 0.4832, 0.1288, 0.5317, 0.07591, 0.5507, 0.06328, 0.4886, 0.07591, 0.5507, 0.03356, 0.5662, 0.01657, 0.4937, 0.8699, 0.3361, 0.8679, 0.3377, 0.8356, 0.2952, 0.8377, 0.2934, 0.8699, 0.3361, 0.8377, 0.2934, 0.8508, 0.2824, 0.8842, 0.3292, 0.1301, 0.3361, 0.1158, 0.3292, 0.1492, 0.2824, 0.1623, 0.2934, 0.1301, 0.3361, 0.1623, 0.2934, 0.1644, 0.2952, 0.1321, 0.3377, 0.9402, 0.2986, 0.8842, 0.3292, 0.8508, 0.2824, 0.8969, 0.2429, 0.9402, 0.2986, 0.8969, 0.2429, 0.93, 0.2115, 0.9809, 0.2674, 0.05982, 0.2986, 0.01914, 0.2674, 0.06999, 0.2115, 0.1031, 0.2429, 0.05982, 0.2986, 0.1031, 0.2429, 0.1492, 0.2824, 0.1158, 0.3292, 0.9977, 0.2516, 0.9809, 0.2674, 0.93, 0.2115, 0.9451, 0.1964, 0.9977, 0.2516, 0.9451, 0.1964, 0.9473, 0.1942, 0.9998, 0.2493, 0.002329, 0.2516, 0.0001535, 0.2493, 0.05273, 0.1942, 0.05494, 0.1964, 0.002329, 0.2516, 0.05494, 0.1964, 0.06999, 0.2115, 0.01914, 0.2674, 0.6174, 0.3414, 0.6193, 0.3406, 0.6368, 0.4168, 0.6347, 0.4171, 0.6174, 0.3414, 0.6347, 0.4171, 0.6204, 0.4187, 0.6037, 0.3454, 0.01993, 0.3414, 0.03355, 0.3454, 0.01688, 0.4187, 0.002625, 0.4171, 0.01993, 0.3414, 0.002625, 0.4171, 0.0004441, 0.4168, 0.01797, 0.3406, 0.5569, 0.3582, 0.6037, 0.3454, 0.6204, 0.4187, 0.5744, 0.4242, 0.5569, 0.3582, 0.5744, 0.4242, 0.5171, 0.4329, 0.5001, 0.3831, 0.08039, 0.3582, 0.1372, 0.3831, 0.1202, 0.4329, 0.06294, 0.4242, 0.08039, 0.3582, 0.06294, 0.4242, 0.01688, 0.4187, 0.03355, 0.3454, 0.7998, 0.2541, 0.7981, 0.256, 0.7548, 0.2234, 0.7564, 0.2211, 0.7998, 0.2541, 0.7564, 0.2211, 0.7659, 0.207, 0.8104, 0.2422, 0.7998, 0.2541, 0.8104, 0.2422, 0.8508, 0.2824, 0.8377, 0.2934, 0.7998, 0.2541, 0.8377, 0.2934, 0.8356, 0.2952, 0.7981, 0.256, 0.8491, 0.198, 0.8104, 0.2422, 0.7659, 0.207, 0.799, 0.1581, 0.8491, 0.198, 0.799, 0.1581, 0.8232, 0.1218, 0.8782, 0.1638, 0.8491, 0.198, 0.8782, 0.1638, 0.93, 0.2115, 0.8969, 0.2429, 0.8491, 0.198, 0.8969, 0.2429, 0.8508, 0.2824, 0.8104, 0.2422, 0.8918, 0.1476, 0.8782, 0.1638, 0.8232, 0.1218, 0.8347, 0.1046, 0.8918, 0.1476, 0.8347, 0.1046, 0.8364, 0.1021, 0.8937, 0.1452, 0.8918, 0.1476, 0.8937, 0.1452, 0.9473, 0.1942, 0.9451, 0.1964, 0.8918, 0.1476, 0.9451, 0.1964, 0.93, 0.2115, 0.8782, 0.1638, 0.635, 0.4953, 0.6371, 0.4956, 0.6189, 0.5718, 0.6169, 0.571, 0.635, 0.4953, 0.6169, 0.571, 0.6037, 0.5662, 0.6207, 0.4937, 0.635, 0.4953, 0.6207, 0.4937, 0.6204, 0.4187, 0.6347, 0.4171, 0.635, 0.4953, 0.6347, 0.4171, 0.6368, 0.4168, 0.6371, 0.4956, 0.574, 0.4886, 0.6207, 0.4937, 0.6037, 0.5662, 0.5614, 0.5507, 0.574, 0.4886, 0.5614, 0.5507, 0.5085, 0.5317, 0.5184, 0.4832, 0.574, 0.4886, 0.5184, 0.4832, 0.5171, 0.4329, 0.5744, 0.4242, 0.574, 0.4886, 0.5744, 0.4242, 0.6204, 0.4187, 0.6207, 0.4937, 0.7098, 0.1928, 0.7086, 0.1951, 0.6588, 0.1739, 0.6598, 0.1714, 0.7098, 0.1928, 0.6598, 0.1714, 0.6657, 0.1555, 0.7171, 0.1787, 0.7098, 0.1928, 0.7171, 0.1787, 0.7659, 0.207, 0.7564, 0.2211, 0.7098, 0.1928, 0.7564, 0.2211, 0.7548, 0.2234, 0.7086, 0.1951, 0.7436, 0.1269, 0.7171, 0.1787, 0.6657, 0.1555, 0.6861, 0.1003, 0.7436, 0.1269, 0.6861, 0.1003, 0.7012, 0.05953, 0.7638, 0.08748, 0.7436, 0.1269, 0.7638, 0.08748, 0.8232, 0.1218, 0.799, 0.1581, 0.7436, 0.1269, 0.799, 0.1581, 0.7659, 0.207, 0.7171, 0.1787, 0.7732, 0.06889, 0.7638, 0.08748, 0.7012, 0.05953, 0.7083, 0.04026, 0.7732, 0.06889, 0.7083, 0.04026, 0.7094, 0.0374, 0.7746, 0.06623, 0.7732, 0.06889, 0.7746, 0.06623, 0.8364, 0.1021, 0.8347, 0.1046, 0.7732, 0.06889, 0.8347, 0.1046, 0.8232, 0.1218, 0.7638, 0.08748, 0.5818, 0.6402, 0.5836, 0.6413, 0.5323, 0.7, 0.5308, 0.6984, 0.5818, 0.6402, 0.5308, 0.6984, 0.5215, 0.688, 0.57, 0.6322, 0.5818, 0.6402, 0.57, 0.6322, 0.6037, 0.5662, 0.6169, 0.571, 0.5818, 0.6402, 0.6169, 0.571, 0.6189, 0.5718, 0.5836, 0.6413, 0.5315, 0.6062, 0.57, 0.6322, 0.5215, 0.688, 0.4915, 0.6547, 0.5315, 0.6062, 0.4915, 0.6547, 0.454, 0.6131, 0.4856, 0.5754, 0.5315, 0.6062, 0.4856, 0.5754, 0.5085, 0.5317, 0.5614, 0.5507, 0.5315, 0.6062, 0.5614, 0.5507, 0.6037, 0.5662, 0.57, 0.6322, 0.7066, 0.199, 0.6573, 0.178, 0.6588, 0.1739, 0.7086, 0.1951, 0.7066, 0.199, 0.7086, 0.1951, 0.7548, 0.2234, 0.7523, 0.227, 0.7952, 0.2593, 0.7523, 0.227, 0.7548, 0.2234, 0.7981, 0.256, 0.7952, 0.2593, 0.7981, 0.256, 0.8356, 0.2952, 0.8323, 0.298, 0.8645, 0.3403, 0.8323, 0.298, 0.8356, 0.2952, 0.8679, 0.3377, 0.1355, 0.3403, 0.1321, 0.3377, 0.1644, 0.2952, 0.1677, 0.298, 0.2048, 0.2593, 0.1677, 0.298, 0.1644, 0.2952, 0.2019, 0.256, 0.2048, 0.2593, 0.2019, 0.256, 0.2452, 0.2234, 0.2477, 0.227, 0.2934, 0.199, 0.2477, 0.227, 0.2452, 0.2234, 0.2914, 0.1951, 0.2934, 0.199, 0.2914, 0.1951, 0.3412, 0.1739, 0.3427, 0.178, 0.3937, 0.1617, 0.3427, 0.178, 0.3412, 0.1739, 0.3927, 0.1574, 0.3937, 0.1617, 0.3927, 0.1574, 0.4461, 0.1486, 0.4466, 0.153, 0.8546, 0.391, 0.7553, 0.4585, 0.7778, 0.3406, 0.8214, 0.3579, 0.6063, 0.1617, 0.5534, 0.153, 0.5539, 0.1486, 0.6073, 0.1574, 0.6063, 0.1617, 0.6073, 0.1574, 0.6588, 0.1739, 0.6573, 0.178, 0.5, 0.149, 0.4466, 0.153, 0.4461, 0.1486, 0.5, 0.1447, 0.5, 0.149, 0.5, 0.1447, 0.5539, 0.1486, 0.5534, 0.153])
me_cylinder.use_remesh_preserve_volume = False
me_cylinder.use_remesh_preserve_attributes = False
me_cylinder.use_mirror_vertex_groups = False
me_cylinder.update()

# ---- objects
ob_ucx_bowl_07 = bpy.data.objects.new('UCX_bowl_07', me_cylinder_012)
ob_ucx_bowl_08 = bpy.data.objects.new('UCX_bowl_08', me_cylinder_011)
ob_ucx_bowl_06 = bpy.data.objects.new('UCX_bowl_06', me_cylinder_009)
ob_ucx_bowl_05 = bpy.data.objects.new('UCX_bowl_05', me_cylinder_008)
ob_ucx_bowl_04 = bpy.data.objects.new('UCX_bowl_04', me_cylinder_007)
ob_ucx_bowl_03 = bpy.data.objects.new('UCX_bowl_03', me_cylinder_006)
ob_ucx_bowl_02 = bpy.data.objects.new('UCX_bowl_02', me_cylinder_005)
ob_ucx_bowl_01 = bpy.data.objects.new('UCX_bowl_01', me_cylinder_003)
ob_ucx_bowl_00 = bpy.data.objects.new('UCX_bowl_00', me_cylinder_002)
ob_bowl = bpy.data.objects.new('bowl', me_cylinder)

# ---- transforms, parenting, visibility, modifiers, constraints
ob_ucx_bowl_07.location = (0.0, 0.0, 0.0)
ob_ucx_bowl_07.hide_viewport = True
ob_ucx_bowl_07.lineart.crease_threshold = 0.0
ob_ucx_bowl_08.location = (0.0, 0.0, 0.0)
ob_ucx_bowl_08.hide_viewport = True
ob_ucx_bowl_08.lineart.crease_threshold = 0.0
ob_ucx_bowl_06.location = (0.0, 0.0, 0.0)
ob_ucx_bowl_06.hide_viewport = True
ob_ucx_bowl_06.lineart.crease_threshold = 0.0
ob_ucx_bowl_05.location = (0.0, 0.0, 0.0)
ob_ucx_bowl_05.hide_viewport = True
ob_ucx_bowl_05.lineart.crease_threshold = 0.0
ob_ucx_bowl_04.location = (0.0, 0.0, 0.0)
ob_ucx_bowl_04.hide_viewport = True
ob_ucx_bowl_04.lineart.crease_threshold = 0.0
ob_ucx_bowl_03.location = (0.0, 0.0, 0.0)
ob_ucx_bowl_03.hide_viewport = True
ob_ucx_bowl_03.lineart.crease_threshold = 0.0
ob_ucx_bowl_02.location = (0.0, 0.0, 0.0)
ob_ucx_bowl_02.hide_viewport = True
ob_ucx_bowl_02.lineart.crease_threshold = 0.0
ob_ucx_bowl_01.location = (0.0, 0.0, 0.0)
ob_ucx_bowl_01.hide_viewport = True
ob_ucx_bowl_01.lineart.crease_threshold = 0.0
ob_ucx_bowl_00.location = (0.0, 0.0, 0.0)
ob_ucx_bowl_00.hide_viewport = True
ob_ucx_bowl_00.lineart.crease_threshold = 0.0
ob_bowl.location = (0.0, 0.0, 0.0)
ob_bowl.lineart.crease_threshold = 0.0

# ---- collection membership
col_collection_1.objects.link(ob_ucx_bowl_07)
col_collection_1.objects.link(ob_ucx_bowl_08)
col_collection_1.objects.link(ob_ucx_bowl_06)
col_collection_1.objects.link(ob_ucx_bowl_05)
col_collection_1.objects.link(ob_ucx_bowl_04)
col_collection_1.objects.link(ob_ucx_bowl_03)
col_collection_1.objects.link(ob_ucx_bowl_02)
col_collection_1.objects.link(ob_ucx_bowl_01)
col_collection_1.objects.link(ob_ucx_bowl_00)
col_collection_1.objects.link(ob_bowl)

# ---- scene / render settings (as saved in the file)
scene.frame_start = 1; scene.frame_end = 250; scene.frame_set(1)
scene.render.engine = 'CYCLES'
scene.render.resolution_percentage = 50
scene.render.dither_intensity = 0.0
scene.cycles.use_denoising = False
scene.cycles.samples = 10
scene.cycles.sampling_pattern = 'TABULATED_SOBOL'
scene.cycles.light_sampling_threshold = 0.0
scene.cycles.use_adaptive_sampling = False
scene.cycles.use_light_tree = False
scene.cycles.blur_glossy = 0.0
scene.cycles.pixel_filter_type = 'GAUSSIAN'
scene.cycles.sample_clamp_indirect = 0.0
scene.view_settings.view_transform = 'Standard'
bpy.context.view_layer.update()

# ---- added for rendering (the .blend has no active camera and no usable light): camera, sun
cam_auto = bpy.data.cameras.new('AutoCamera')
cam_auto.lens = 50.0
cam_auto.sensor_width = 36.0
cam_auto.clip_end = 1000.0
ob_auto_camera = bpy.data.objects.new('AutoCamera', cam_auto)
scene.collection.objects.link(ob_auto_camera)
ob_auto_camera.location = (39.1111, -46.9333, 35.7502)
ob_auto_camera.rotation_euler = (1.09748, -7.21219e-08, 0.694738)
scene.camera = ob_auto_camera
light_auto_sun = bpy.data.lights.new('AutoSun', 'SUN')
light_auto_sun.energy = 3.0
light_auto_sun.angle = 0.0523599
ob_auto_sun = bpy.data.objects.new('AutoSun', light_auto_sun)
scene.collection.objects.link(ob_auto_sun)
ob_auto_sun.rotation_euler = (0.872665, 0.174533, 0.523599)
bpy.context.view_layer.update()
